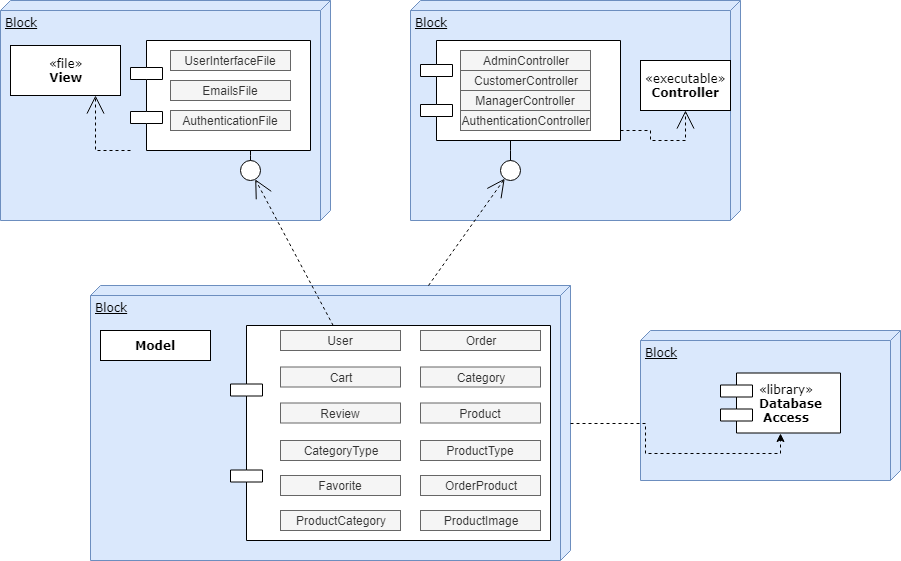

The diagram above was exported from draw.io. Its source (the exported page's mxGraphModel, read from the mxfile embedded in the PNG):
<mxGraphModel dx="840" dy="435" grid="1" gridSize="10" guides="1" tooltips="1" connect="1" arrows="1" fold="1" page="1" pageScale="1" pageWidth="1100" pageHeight="850" background="#ffffff" math="0" shadow="0">
  <root>
    <mxCell id="0" />
    <mxCell id="1" parent="0" />
    <mxCell id="39150e848f15840c-1" value="Block" style="verticalAlign=top;align=left;spacingTop=8;spacingLeft=2;spacingRight=12;shape=cube;size=10;direction=south;fontStyle=4;html=1;rounded=0;shadow=0;comic=0;labelBackgroundColor=none;strokeColor=#6c8ebf;strokeWidth=1;fillColor=#dae8fc;fontFamily=Verdana;fontSize=12;" parent="1" vertex="1">
      <mxGeometry x="120" y="70" width="330" height="220" as="geometry" />
    </mxCell>
    <mxCell id="39150e848f15840c-2" value="Block" style="verticalAlign=top;align=left;spacingTop=8;spacingLeft=2;spacingRight=12;shape=cube;size=10;direction=south;fontStyle=4;html=1;rounded=0;shadow=0;comic=0;labelBackgroundColor=none;strokeColor=#6c8ebf;strokeWidth=1;fillColor=#dae8fc;fontFamily=Verdana;fontSize=12;" parent="1" vertex="1">
      <mxGeometry x="530" y="70" width="330" height="220" as="geometry" />
    </mxCell>
    <mxCell id="39150e848f15840c-3" value="Block" style="verticalAlign=top;align=left;spacingTop=8;spacingLeft=2;spacingRight=12;shape=cube;size=10;direction=south;fontStyle=4;html=1;rounded=0;shadow=0;comic=0;labelBackgroundColor=none;strokeColor=#6c8ebf;strokeWidth=1;fillColor=#dae8fc;fontFamily=Verdana;fontSize=12;" parent="1" vertex="1">
      <mxGeometry x="210" y="355" width="480" height="275" as="geometry" />
    </mxCell>
    <mxCell id="39150e848f15840c-4" value="«file»&lt;br&gt;&lt;b&gt;View&lt;/b&gt;&lt;br&gt;" style="html=1;rounded=0;shadow=0;comic=0;labelBackgroundColor=none;strokeColor=#000000;strokeWidth=1;fillColor=#ffffff;fontFamily=Verdana;fontSize=12;fontColor=#000000;align=center;" parent="1" vertex="1">
      <mxGeometry x="130" y="115" width="110" height="50" as="geometry" />
    </mxCell>
    <mxCell id="39150e848f15840c-5" value="" style="shape=component;align=left;spacingLeft=36;rounded=0;shadow=0;comic=0;labelBackgroundColor=none;strokeColor=#000000;strokeWidth=1;fillColor=#ffffff;fontFamily=Verdana;fontSize=12;fontColor=#000000;html=1;" parent="1" vertex="1">
      <mxGeometry x="250" y="110" width="180" height="110" as="geometry" />
    </mxCell>
    <mxCell id="39150e848f15840c-6" value="" style="ellipse;whiteSpace=wrap;html=1;rounded=0;shadow=0;comic=0;labelBackgroundColor=none;strokeColor=#000000;strokeWidth=1;fillColor=#ffffff;fontFamily=Verdana;fontSize=12;fontColor=#000000;align=center;" parent="1" vertex="1">
      <mxGeometry x="360" y="230" width="20" height="20" as="geometry" />
    </mxCell>
    <mxCell id="39150e848f15840c-7" value="" style="shape=component;align=left;spacingLeft=36;rounded=0;shadow=0;comic=0;labelBackgroundColor=none;strokeColor=#000000;strokeWidth=1;fillColor=#ffffff;fontFamily=Verdana;fontSize=12;fontColor=#000000;html=1;" parent="1" vertex="1">
      <mxGeometry x="540" y="110" width="200" height="100" as="geometry" />
    </mxCell>
    <mxCell id="39150e848f15840c-8" value="«executable»&lt;br&gt;&lt;b&gt;Controller&lt;/b&gt;&lt;br&gt;" style="html=1;rounded=0;shadow=0;comic=0;labelBackgroundColor=none;strokeColor=#000000;strokeWidth=1;fillColor=#ffffff;fontFamily=Verdana;fontSize=12;fontColor=#000000;align=center;" parent="1" vertex="1">
      <mxGeometry x="760" y="130" width="90" height="50" as="geometry" />
    </mxCell>
    <mxCell id="39150e848f15840c-9" value="" style="ellipse;whiteSpace=wrap;html=1;rounded=0;shadow=0;comic=0;labelBackgroundColor=none;strokeColor=#000000;strokeWidth=1;fillColor=#ffffff;fontFamily=Verdana;fontSize=12;fontColor=#000000;align=center;" parent="1" vertex="1">
      <mxGeometry x="620" y="230" width="20" height="20" as="geometry" />
    </mxCell>
    <mxCell id="39150e848f15840c-10" value="" style="shape=component;align=left;spacingLeft=36;rounded=0;shadow=0;comic=0;labelBackgroundColor=none;strokeColor=#000000;strokeWidth=1;fillColor=#ffffff;fontFamily=Verdana;fontSize=12;fontColor=#000000;html=1;" parent="1" vertex="1">
      <mxGeometry x="350" y="395" width="320" height="215" as="geometry" />
    </mxCell>
    <mxCell id="39150e848f15840c-11" style="edgeStyle=none;rounded=0;html=1;dashed=1;labelBackgroundColor=none;startArrow=none;startFill=0;startSize=8;endArrow=open;endFill=0;endSize=16;fontFamily=Verdana;fontSize=12;" parent="1" source="39150e848f15840c-10" target="39150e848f15840c-6" edge="1">
      <mxGeometry relative="1" as="geometry" />
    </mxCell>
    <mxCell id="39150e848f15840c-12" style="edgeStyle=none;rounded=0;html=1;dashed=1;labelBackgroundColor=none;startArrow=none;startFill=0;startSize=8;endArrow=open;endFill=0;endSize=16;fontFamily=Verdana;fontSize=12;" parent="1" source="39150e848f15840c-3" target="39150e848f15840c-9" edge="1">
      <mxGeometry relative="1" as="geometry" />
    </mxCell>
    <mxCell id="39150e848f15840c-13" style="edgeStyle=elbowEdgeStyle;rounded=0;html=1;labelBackgroundColor=none;startArrow=none;startFill=0;startSize=8;endArrow=none;endFill=0;endSize=16;fontFamily=Verdana;fontSize=12;" parent="1" source="39150e848f15840c-9" target="39150e848f15840c-7" edge="1">
      <mxGeometry relative="1" as="geometry" />
    </mxCell>
    <mxCell id="39150e848f15840c-14" style="edgeStyle=elbowEdgeStyle;rounded=0;html=1;labelBackgroundColor=none;startArrow=none;startFill=0;startSize=8;endArrow=none;endFill=0;endSize=16;fontFamily=Verdana;fontSize=12;" parent="1" source="39150e848f15840c-6" target="39150e848f15840c-5" edge="1">
      <mxGeometry relative="1" as="geometry" />
    </mxCell>
    <mxCell id="39150e848f15840c-15" style="edgeStyle=orthogonalEdgeStyle;rounded=0;html=1;labelBackgroundColor=none;startArrow=none;startFill=0;startSize=8;endArrow=open;endFill=0;endSize=16;fontFamily=Verdana;fontSize=12;dashed=1;" parent="1" source="39150e848f15840c-5" target="39150e848f15840c-4" edge="1">
      <mxGeometry relative="1" as="geometry">
        <Array as="points">
          <mxPoint x="350" y="220" />
          <mxPoint x="215" y="220" />
        </Array>
      </mxGeometry>
    </mxCell>
    <mxCell id="39150e848f15840c-16" style="edgeStyle=orthogonalEdgeStyle;rounded=0;html=1;dashed=1;labelBackgroundColor=none;startArrow=none;startFill=0;startSize=8;endArrow=open;endFill=0;endSize=16;fontFamily=Verdana;fontSize=12;" parent="1" source="39150e848f15840c-7" target="39150e848f15840c-8" edge="1">
      <mxGeometry relative="1" as="geometry">
        <Array as="points">
          <mxPoint x="770" y="200" />
          <mxPoint x="770" y="210" />
          <mxPoint x="805" y="210" />
        </Array>
      </mxGeometry>
    </mxCell>
    <mxCell id="g-3TcmHm2_NtYyV5_uRf-7" value="Block" style="verticalAlign=top;align=left;spacingTop=8;spacingLeft=2;spacingRight=12;shape=cube;size=10;direction=south;fontStyle=4;html=1;rounded=0;shadow=0;comic=0;labelBackgroundColor=none;strokeColor=#6c8ebf;strokeWidth=1;fillColor=#dae8fc;fontFamily=Verdana;fontSize=12;" vertex="1" parent="1">
      <mxGeometry x="760" y="400" width="260" height="150" as="geometry" />
    </mxCell>
    <mxCell id="g-3TcmHm2_NtYyV5_uRf-8" value="&lt;span&gt;«library»&lt;/span&gt;&lt;br&gt;&lt;b&gt;Database&lt;br&gt;&amp;nbsp;Access&lt;/b&gt;&lt;br&gt;" style="shape=component;align=left;spacingLeft=36;rounded=0;shadow=0;comic=0;labelBackgroundColor=none;strokeColor=#000000;strokeWidth=1;fillColor=#ffffff;fontFamily=Verdana;fontSize=12;fontColor=#000000;html=1;" vertex="1" parent="1">
      <mxGeometry x="840" y="442.5" width="120" height="60" as="geometry" />
    </mxCell>
    <mxCell id="g-3TcmHm2_NtYyV5_uRf-11" value="UserInterfaceFile" style="rounded=0;whiteSpace=wrap;html=1;fillColor=#f5f5f5;strokeColor=#666666;fontColor=#333333;" vertex="1" parent="1">
      <mxGeometry x="290" y="120" width="120" height="20" as="geometry" />
    </mxCell>
    <mxCell id="g-3TcmHm2_NtYyV5_uRf-12" value="EmailsFile" style="rounded=0;whiteSpace=wrap;html=1;fillColor=#f5f5f5;strokeColor=#666666;fontColor=#333333;" vertex="1" parent="1">
      <mxGeometry x="290" y="150" width="120" height="20" as="geometry" />
    </mxCell>
    <mxCell id="g-3TcmHm2_NtYyV5_uRf-13" value="AuthenticationFile" style="rounded=0;whiteSpace=wrap;html=1;fillColor=#f5f5f5;strokeColor=#666666;fontColor=#333333;" vertex="1" parent="1">
      <mxGeometry x="290" y="180" width="120" height="20" as="geometry" />
    </mxCell>
    <mxCell id="g-3TcmHm2_NtYyV5_uRf-19" value="AuthenticationController" style="rounded=0;whiteSpace=wrap;html=1;fillColor=#f5f5f5;strokeColor=#666666;fontColor=#333333;" vertex="1" parent="1">
      <mxGeometry x="580" y="180" width="130" height="20" as="geometry" />
    </mxCell>
    <mxCell id="g-3TcmHm2_NtYyV5_uRf-20" value="ManagerController" style="rounded=0;whiteSpace=wrap;html=1;fillColor=#f5f5f5;strokeColor=#666666;fontColor=#333333;" vertex="1" parent="1">
      <mxGeometry x="580" y="160" width="130" height="20" as="geometry" />
    </mxCell>
    <mxCell id="g-3TcmHm2_NtYyV5_uRf-21" value="CustomerController" style="rounded=0;whiteSpace=wrap;html=1;fillColor=#f5f5f5;strokeColor=#666666;fontColor=#333333;" vertex="1" parent="1">
      <mxGeometry x="580" y="140" width="130" height="20" as="geometry" />
    </mxCell>
    <mxCell id="g-3TcmHm2_NtYyV5_uRf-22" value="AdminController" style="rounded=0;whiteSpace=wrap;html=1;fillColor=#f5f5f5;strokeColor=#666666;fontColor=#333333;" vertex="1" parent="1">
      <mxGeometry x="580" y="120" width="130" height="20" as="geometry" />
    </mxCell>
    <mxCell id="g-3TcmHm2_NtYyV5_uRf-23" value="&lt;b&gt;Model&lt;/b&gt;" style="html=1;rounded=0;shadow=0;comic=0;labelBackgroundColor=none;strokeColor=#000000;strokeWidth=1;fillColor=#ffffff;fontFamily=Verdana;fontSize=12;fontColor=#000000;align=center;" vertex="1" parent="1">
      <mxGeometry x="220" y="400" width="110" height="30" as="geometry" />
    </mxCell>
    <mxCell id="g-3TcmHm2_NtYyV5_uRf-24" value="User" style="rounded=0;whiteSpace=wrap;html=1;fillColor=#f5f5f5;strokeColor=#666666;fontColor=#333333;" vertex="1" parent="1">
      <mxGeometry x="400" y="400" width="120" height="20" as="geometry" />
    </mxCell>
    <mxCell id="g-3TcmHm2_NtYyV5_uRf-25" value="Cart" style="rounded=0;whiteSpace=wrap;html=1;fillColor=#f5f5f5;strokeColor=#666666;fontColor=#333333;" vertex="1" parent="1">
      <mxGeometry x="400" y="436.5" width="120" height="20" as="geometry" />
    </mxCell>
    <mxCell id="g-3TcmHm2_NtYyV5_uRf-26" value="Order" style="rounded=0;whiteSpace=wrap;html=1;fillColor=#f5f5f5;strokeColor=#666666;fontColor=#333333;" vertex="1" parent="1">
      <mxGeometry x="540" y="400" width="120" height="20" as="geometry" />
    </mxCell>
    <mxCell id="g-3TcmHm2_NtYyV5_uRf-27" value="Review" style="rounded=0;whiteSpace=wrap;html=1;fillColor=#f5f5f5;strokeColor=#666666;fontColor=#333333;" vertex="1" parent="1">
      <mxGeometry x="400" y="472.5" width="120" height="20" as="geometry" />
    </mxCell>
    <mxCell id="g-3TcmHm2_NtYyV5_uRf-28" value="Product" style="rounded=0;whiteSpace=wrap;html=1;fillColor=#f5f5f5;strokeColor=#666666;fontColor=#333333;" vertex="1" parent="1">
      <mxGeometry x="540" y="472.5" width="120" height="20" as="geometry" />
    </mxCell>
    <mxCell id="g-3TcmHm2_NtYyV5_uRf-29" value="Category" style="rounded=0;whiteSpace=wrap;html=1;fillColor=#f5f5f5;strokeColor=#666666;fontColor=#333333;" vertex="1" parent="1">
      <mxGeometry x="540" y="436.5" width="120" height="20" as="geometry" />
    </mxCell>
    <mxCell id="g-3TcmHm2_NtYyV5_uRf-32" value="CategoryType" style="rounded=0;whiteSpace=wrap;html=1;fillColor=#f5f5f5;strokeColor=#666666;fontColor=#333333;" vertex="1" parent="1">
      <mxGeometry x="400" y="510" width="120" height="20" as="geometry" />
    </mxCell>
    <mxCell id="g-3TcmHm2_NtYyV5_uRf-33" value="Favorite" style="rounded=0;whiteSpace=wrap;html=1;fillColor=#f5f5f5;strokeColor=#666666;fontColor=#333333;" vertex="1" parent="1">
      <mxGeometry x="400" y="545" width="120" height="20" as="geometry" />
    </mxCell>
    <mxCell id="g-3TcmHm2_NtYyV5_uRf-34" value="ProductCategory" style="rounded=0;whiteSpace=wrap;html=1;fillColor=#f5f5f5;strokeColor=#666666;fontColor=#333333;" vertex="1" parent="1">
      <mxGeometry x="400" y="580" width="120" height="20" as="geometry" />
    </mxCell>
    <mxCell id="g-3TcmHm2_NtYyV5_uRf-35" value="ProductType" style="rounded=0;whiteSpace=wrap;html=1;fillColor=#f5f5f5;strokeColor=#666666;fontColor=#333333;" vertex="1" parent="1">
      <mxGeometry x="540" y="510" width="120" height="20" as="geometry" />
    </mxCell>
    <mxCell id="g-3TcmHm2_NtYyV5_uRf-36" value="OrderProduct" style="rounded=0;whiteSpace=wrap;html=1;fillColor=#f5f5f5;strokeColor=#666666;fontColor=#333333;" vertex="1" parent="1">
      <mxGeometry x="540" y="545" width="120" height="20" as="geometry" />
    </mxCell>
    <mxCell id="g-3TcmHm2_NtYyV5_uRf-39" value="ProductImage" style="rounded=0;whiteSpace=wrap;html=1;fillColor=#f5f5f5;strokeColor=#666666;fontColor=#333333;" vertex="1" parent="1">
      <mxGeometry x="540" y="580" width="120" height="20" as="geometry" />
    </mxCell>
    <mxCell id="g-3TcmHm2_NtYyV5_uRf-46" value="" style="edgeStyle=orthogonalEdgeStyle;rounded=0;orthogonalLoop=1;jettySize=auto;html=1;entryX=0.5;entryY=1;entryDx=0;entryDy=0;dashed=1;jumpStyle=sharp;" edge="1" parent="1" source="39150e848f15840c-3" target="g-3TcmHm2_NtYyV5_uRf-8">
      <mxGeometry relative="1" as="geometry" />
    </mxCell>
  </root>
</mxGraphModel>